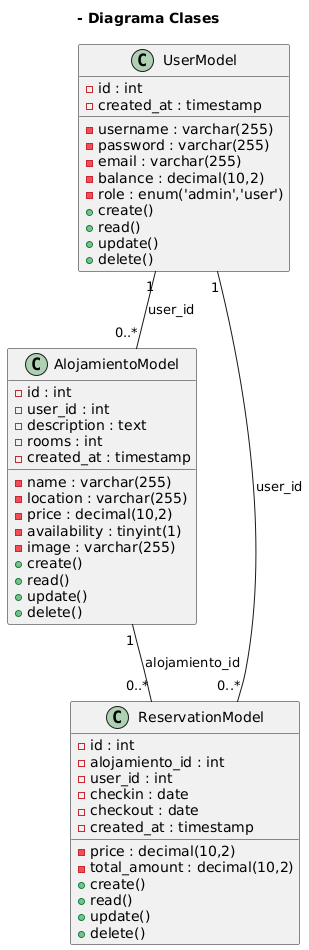

The diagram above was rendered by PlantUML. Its source (embedded in the PNG):
@startuml
title - Diagrama Clases


class AlojamientoModel {
  - id : int
  - user_id : int
  - name : varchar(255)
  - description : text
  - location : varchar(255)
  - price : decimal(10,2)
  - rooms : int
  - availability : tinyint(1)
  - image : varchar(255)
  - created_at : timestamp
  + create()
  + read()
  + update()
  + delete()
}

class UserModel {
  - id : int
  - username : varchar(255)
  - password : varchar(255)
  - email : varchar(255)
  - balance : decimal(10,2)
  - role : enum('admin','user')
  - created_at : timestamp
  + create()
  + read()
  + update()
  + delete()
}

class ReservationModel {
  - id : int
  - alojamiento_id : int
  - user_id : int
  - checkin : date
  - checkout : date
  - price : decimal(10,2)
  - total_amount : decimal(10,2)
  - created_at : timestamp
  + create()
  + read()
  + update()
  + delete()
}

AlojamientoModel "1" -- "0..*" ReservationModel : "alojamiento_id"
UserModel "1" -- "0..*" ReservationModel : "user_id"
UserModel "1" -- "0..*" AlojamientoModel : "user_id"
@enduml